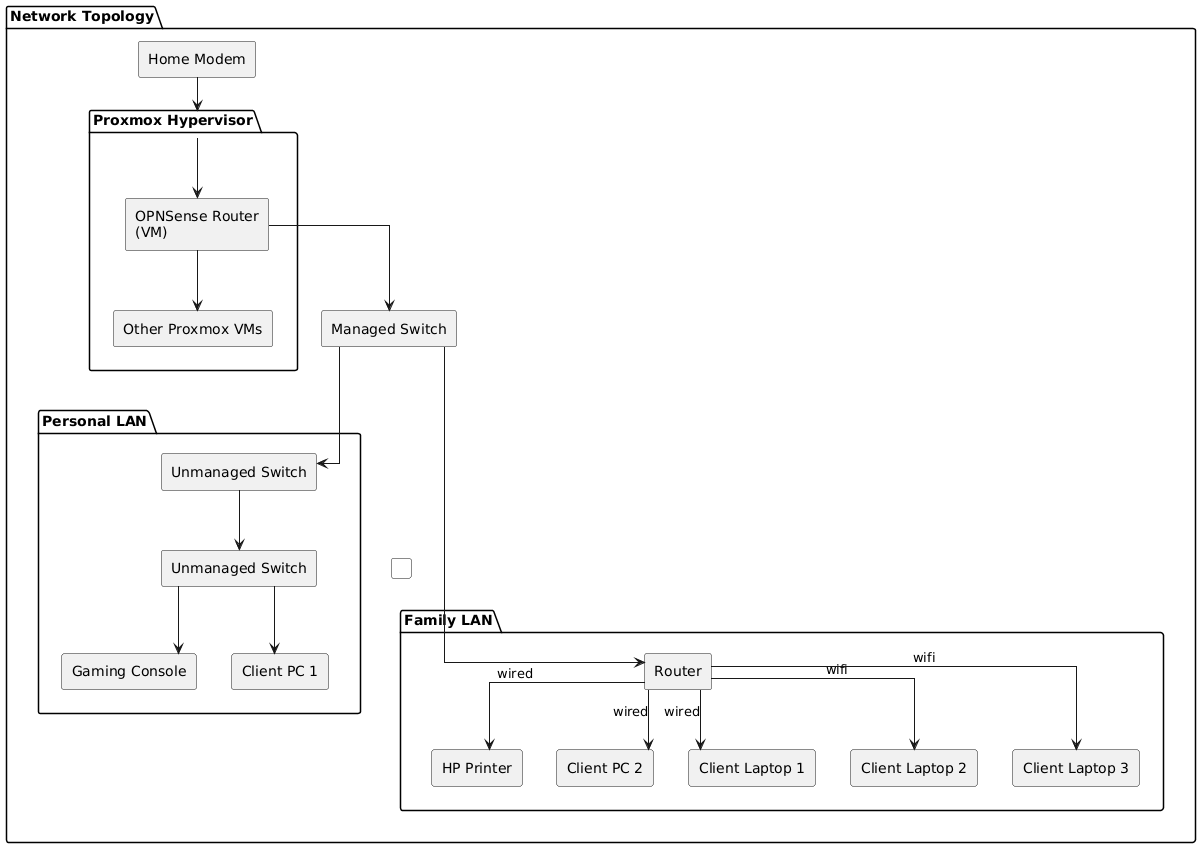

The diagram above was rendered by PlantUML. Its source (embedded in the PNG):
@startuml
!define RECTANGLE class

skinparam componentStyle rectangle
skinparam linetype ortho

package "Network Topology" {
  component "Home Modem" as modem
  
  package "Proxmox Hypervisor" as proxmox {
    component "OPNSense Router\n(VM)" as opnsense
    component "Other Proxmox VMs" as vms
  }
  
  component "Managed Switch" as netgear
  
package "Personal LAN" as personalLan {
  component "Unmanaged Switch" as hp1
  component "Unmanaged Switch" as hp2
  component "Gaming Console" as console
  component "Client PC 1" as pc1
}

component "                         " as spacer #transparent

package "Family LAN" as familyLan {
  component "Router" as cisco
  component "HP Printer" as printer
  component "Client PC 2" as pc2
  component "Client Laptop 1" as laptop1
  component "Client Laptop 2" as laptop2
  component "Client Laptop 3" as laptop3
}

personalLan -[hidden]-> spacer
spacer -[hidden]-> familyLan

  
  modem --> proxmox
  proxmox --> opnsense
  opnsense --> vms
  opnsense --> netgear
  
  netgear --> hp1
  netgear --> cisco
  
  hp1 --> hp2
  
  hp2 --> pc1
  hp2 --> console
  
  cisco --> printer : wired
  cisco --> pc2 : wired
  cisco --> laptop1 : wired
  cisco --> laptop2 : wifi
  cisco --> laptop3 : wifi
}
@enduml